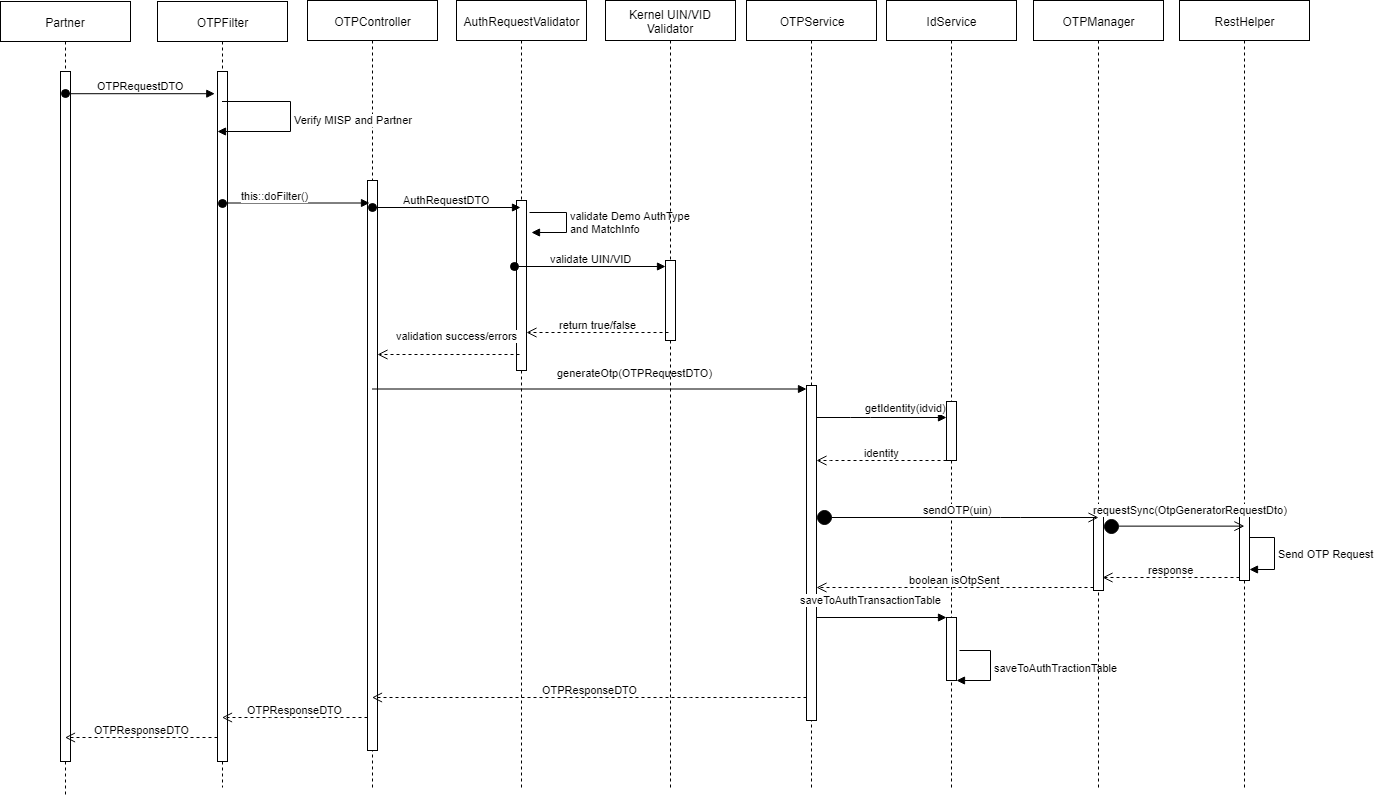

The diagram above was exported from draw.io. Its source (the exported page's mxGraphModel, read from the mxfile embedded in the PNG):
<mxGraphModel dx="1180" dy="562" grid="1" gridSize="10" guides="1" tooltips="1" connect="1" arrows="1" fold="1" page="1" pageScale="1" pageWidth="827" pageHeight="1169" math="0" shadow="0">
  <root>
    <mxCell id="0" />
    <mxCell id="1" parent="0" />
    <mxCell id="UgbJ_3z9RP8srWOIv0TB-2" value="AuthRequestValidator" style="shape=umlLifeline;perimeter=lifelinePerimeter;whiteSpace=wrap;html=1;container=1;collapsible=0;recursiveResize=0;outlineConnect=0;" vertex="1" parent="1">
      <mxGeometry x="496" y="33" width="130" height="787" as="geometry" />
    </mxCell>
    <mxCell id="UgbJ_3z9RP8srWOIv0TB-3" value="" style="html=1;points=[];perimeter=orthogonalPerimeter;" vertex="1" parent="UgbJ_3z9RP8srWOIv0TB-2">
      <mxGeometry x="60" y="200" width="10" height="170" as="geometry" />
    </mxCell>
    <mxCell id="UgbJ_3z9RP8srWOIv0TB-4" value="OTPService" style="shape=umlLifeline;perimeter=lifelinePerimeter;whiteSpace=wrap;html=1;container=1;collapsible=0;recursiveResize=0;outlineConnect=0;" vertex="1" parent="1">
      <mxGeometry x="786" y="33" width="130" height="787" as="geometry" />
    </mxCell>
    <mxCell id="UgbJ_3z9RP8srWOIv0TB-5" value="" style="html=1;points=[];perimeter=orthogonalPerimeter;" vertex="1" parent="UgbJ_3z9RP8srWOIv0TB-4">
      <mxGeometry x="60" y="385" width="10" height="335" as="geometry" />
    </mxCell>
    <mxCell id="UgbJ_3z9RP8srWOIv0TB-6" value="&lt;span&gt;IdService&lt;/span&gt;" style="shape=umlLifeline;perimeter=lifelinePerimeter;whiteSpace=wrap;html=1;container=1;collapsible=0;recursiveResize=0;outlineConnect=0;" vertex="1" parent="1">
      <mxGeometry x="926" y="33" width="130" height="787" as="geometry" />
    </mxCell>
    <mxCell id="UgbJ_3z9RP8srWOIv0TB-7" value="" style="html=1;points=[];perimeter=orthogonalPerimeter;" vertex="1" parent="UgbJ_3z9RP8srWOIv0TB-6">
      <mxGeometry x="60" y="401" width="10" height="59" as="geometry" />
    </mxCell>
    <mxCell id="UX61xjDHoBkMlcOV2Hjz-3" value="" style="html=1;points=[];perimeter=orthogonalPerimeter;" vertex="1" parent="UgbJ_3z9RP8srWOIv0TB-6">
      <mxGeometry x="60" y="617" width="10" height="63" as="geometry" />
    </mxCell>
    <mxCell id="UX61xjDHoBkMlcOV2Hjz-7" value="saveToAuthTractionTable" style="edgeStyle=orthogonalEdgeStyle;html=1;align=left;spacingLeft=2;endArrow=block;rounded=0;entryX=1;entryY=0;exitX=1.311;exitY=0.517;exitDx=0;exitDy=0;exitPerimeter=0;" edge="1" parent="UgbJ_3z9RP8srWOIv0TB-6" source="UX61xjDHoBkMlcOV2Hjz-3">
      <mxGeometry relative="1" as="geometry">
        <mxPoint x="65" y="717" as="sourcePoint" />
        <Array as="points">
          <mxPoint x="104" y="650" />
          <mxPoint x="104" y="680" />
        </Array>
        <mxPoint x="70" y="680" as="targetPoint" />
      </mxGeometry>
    </mxCell>
    <mxCell id="UgbJ_3z9RP8srWOIv0TB-8" value="OTPManager" style="shape=umlLifeline;perimeter=lifelinePerimeter;whiteSpace=wrap;html=1;container=1;collapsible=0;recursiveResize=0;outlineConnect=0;" vertex="1" parent="1">
      <mxGeometry x="1073" y="33" width="130" height="787" as="geometry" />
    </mxCell>
    <mxCell id="UgbJ_3z9RP8srWOIv0TB-9" value="" style="html=1;points=[];perimeter=orthogonalPerimeter;" vertex="1" parent="UgbJ_3z9RP8srWOIv0TB-8">
      <mxGeometry x="60" y="514" width="10" height="76" as="geometry" />
    </mxCell>
    <mxCell id="UgbJ_3z9RP8srWOIv0TB-10" value="RestHelper" style="shape=umlLifeline;perimeter=lifelinePerimeter;whiteSpace=wrap;html=1;container=1;collapsible=0;recursiveResize=0;outlineConnect=0;" vertex="1" parent="1">
      <mxGeometry x="1219" y="33" width="130" height="787" as="geometry" />
    </mxCell>
    <mxCell id="UgbJ_3z9RP8srWOIv0TB-11" value="" style="html=1;points=[];perimeter=orthogonalPerimeter;" vertex="1" parent="UgbJ_3z9RP8srWOIv0TB-10">
      <mxGeometry x="60" y="516" width="10" height="64" as="geometry" />
    </mxCell>
    <mxCell id="Cry0EMvOw0z9a1Oc8sZo-2" value="Send OTP Request" style="edgeStyle=orthogonalEdgeStyle;html=1;align=left;spacingLeft=2;endArrow=block;rounded=0;entryX=0.989;entryY=0.823;entryDx=0;entryDy=0;entryPerimeter=0;" edge="1" target="UgbJ_3z9RP8srWOIv0TB-11" parent="UgbJ_3z9RP8srWOIv0TB-10" source="UgbJ_3z9RP8srWOIv0TB-11">
      <mxGeometry relative="1" as="geometry">
        <mxPoint x="70" y="607" as="sourcePoint" />
        <Array as="points">
          <mxPoint x="95" y="537" />
          <mxPoint x="95" y="569" />
        </Array>
      </mxGeometry>
    </mxCell>
    <mxCell id="UgbJ_3z9RP8srWOIv0TB-20" value="identity" style="html=1;verticalAlign=bottom;endArrow=open;dashed=1;endSize=8;" edge="1" source="UgbJ_3z9RP8srWOIv0TB-7" target="UgbJ_3z9RP8srWOIv0TB-5" parent="1">
      <mxGeometry relative="1" as="geometry">
        <mxPoint x="886" y="493.5" as="targetPoint" />
        <mxPoint x="976" y="492.5" as="sourcePoint" />
        <Array as="points">
          <mxPoint x="880" y="493" />
        </Array>
      </mxGeometry>
    </mxCell>
    <mxCell id="UgbJ_3z9RP8srWOIv0TB-24" value="OTPController" style="shape=umlLifeline;perimeter=lifelinePerimeter;whiteSpace=wrap;html=1;container=1;collapsible=0;recursiveResize=0;outlineConnect=0;" vertex="1" parent="1">
      <mxGeometry x="347" y="33" width="130" height="787" as="geometry" />
    </mxCell>
    <mxCell id="UgbJ_3z9RP8srWOIv0TB-25" value="" style="html=1;points=[];perimeter=orthogonalPerimeter;" vertex="1" parent="UgbJ_3z9RP8srWOIv0TB-24">
      <mxGeometry x="60" y="180" width="10" height="570" as="geometry" />
    </mxCell>
    <mxCell id="UgbJ_3z9RP8srWOIv0TB-26" value="generateOtp(OTPRequestDTO)" style="html=1;verticalAlign=bottom;endArrow=block;" edge="1" source="UgbJ_3z9RP8srWOIv0TB-24" target="UgbJ_3z9RP8srWOIv0TB-5" parent="1">
      <mxGeometry x="0.2107" y="9" relative="1" as="geometry">
        <mxPoint x="438.5" y="421.5" as="sourcePoint" />
        <mxPoint x="556" y="421.5" as="targetPoint" />
        <Array as="points">
          <mxPoint x="465.5" y="421.5" />
        </Array>
        <mxPoint as="offset" />
      </mxGeometry>
    </mxCell>
    <mxCell id="UgbJ_3z9RP8srWOIv0TB-27" value="AuthRequestDTO" style="html=1;verticalAlign=bottom;startArrow=oval;startFill=1;endArrow=block;startSize=8;" edge="1" source="UgbJ_3z9RP8srWOIv0TB-24" parent="1">
      <mxGeometry width="60" relative="1" as="geometry">
        <mxPoint x="440" y="240" as="sourcePoint" />
        <mxPoint x="560" y="240" as="targetPoint" />
      </mxGeometry>
    </mxCell>
    <mxCell id="UgbJ_3z9RP8srWOIv0TB-28" value="validation success/errors" style="html=1;verticalAlign=bottom;endArrow=open;dashed=1;endSize=8;exitX=0.271;exitY=0.906;exitPerimeter=0;" edge="1" source="UgbJ_3z9RP8srWOIv0TB-3" target="UgbJ_3z9RP8srWOIv0TB-25" parent="1">
      <mxGeometry x="-0.1146" y="-11" relative="1" as="geometry">
        <mxPoint x="701" y="308.5" as="sourcePoint" />
        <mxPoint x="621" y="308.5" as="targetPoint" />
        <mxPoint as="offset" />
      </mxGeometry>
    </mxCell>
    <mxCell id="UgbJ_3z9RP8srWOIv0TB-30" value="getIdentity(idvid)" style="html=1;verticalAlign=bottom;endArrow=block;" edge="1" source="UgbJ_3z9RP8srWOIv0TB-5" parent="1" target="UgbJ_3z9RP8srWOIv0TB-7">
      <mxGeometry x="0.3684" y="2" relative="1" as="geometry">
        <mxPoint x="876" y="520.5" as="sourcePoint" />
        <mxPoint as="offset" />
        <mxPoint x="986" y="520.5" as="targetPoint" />
        <Array as="points">
          <mxPoint x="900" y="450" />
        </Array>
      </mxGeometry>
    </mxCell>
    <mxCell id="UgbJ_3z9RP8srWOIv0TB-31" value="validate Demo AuthType &lt;br&gt;and MatchInfo" style="edgeStyle=orthogonalEdgeStyle;html=1;align=left;spacingLeft=2;endArrow=block;rounded=0;" edge="1" parent="1">
      <mxGeometry relative="1" as="geometry">
        <mxPoint x="569" y="245" as="sourcePoint" />
        <Array as="points">
          <mxPoint x="606" y="244.5" />
          <mxPoint x="606" y="264.5" />
        </Array>
        <mxPoint x="571" y="265" as="targetPoint" />
      </mxGeometry>
    </mxCell>
    <mxCell id="UgbJ_3z9RP8srWOIv0TB-32" value="requestSync(OtpGeneratorRequestDto)" style="html=1;verticalAlign=bottom;startArrow=circle;startFill=1;endArrow=open;startSize=6;endSize=8;entryX=0.45;entryY=0.125;entryPerimeter=0;" edge="1" source="UgbJ_3z9RP8srWOIv0TB-9" parent="1">
      <mxGeometry x="0.2347" y="9" width="80" relative="1" as="geometry">
        <mxPoint x="1190" y="490" as="sourcePoint" />
        <mxPoint x="1283.9285714285716" y="558.6428571428573" as="targetPoint" />
        <mxPoint as="offset" />
      </mxGeometry>
    </mxCell>
    <mxCell id="UgbJ_3z9RP8srWOIv0TB-42" value="OTPResponseDTO" style="html=1;verticalAlign=bottom;endArrow=open;dashed=1;endSize=8;" edge="1" source="UgbJ_3z9RP8srWOIv0TB-5" target="UgbJ_3z9RP8srWOIv0TB-24" parent="1">
      <mxGeometry relative="1" as="geometry">
        <mxPoint x="971" y="908.5" as="sourcePoint" />
        <mxPoint x="566" y="906" as="targetPoint" />
        <Array as="points">
          <mxPoint x="720" y="730" />
        </Array>
      </mxGeometry>
    </mxCell>
    <mxCell id="UgbJ_3z9RP8srWOIv0TB-46" value="OTPFilter" style="shape=umlLifeline;perimeter=lifelinePerimeter;whiteSpace=wrap;html=1;container=1;collapsible=0;recursiveResize=0;outlineConnect=0;" vertex="1" parent="1">
      <mxGeometry x="197" y="34" width="130" height="786" as="geometry" />
    </mxCell>
    <mxCell id="UgbJ_3z9RP8srWOIv0TB-47" value="" style="html=1;points=[];perimeter=orthogonalPerimeter;" vertex="1" parent="UgbJ_3z9RP8srWOIv0TB-46">
      <mxGeometry x="60" y="70" width="10" height="690" as="geometry" />
    </mxCell>
    <mxCell id="UgbJ_3z9RP8srWOIv0TB-48" value="Verify MISP and Partner" style="edgeStyle=orthogonalEdgeStyle;html=1;align=left;spacingLeft=2;endArrow=block;rounded=0;" edge="1" parent="UgbJ_3z9RP8srWOIv0TB-46" source="UgbJ_3z9RP8srWOIv0TB-46">
      <mxGeometry relative="1" as="geometry">
        <mxPoint x="603" y="222.71428571428578" as="sourcePoint" />
        <Array as="points">
          <mxPoint x="133" y="100" />
          <mxPoint x="133" y="130" />
        </Array>
        <mxPoint x="60" y="130" as="targetPoint" />
      </mxGeometry>
    </mxCell>
    <mxCell id="UgbJ_3z9RP8srWOIv0TB-49" value="Partner" style="shape=umlLifeline;perimeter=lifelinePerimeter;whiteSpace=wrap;html=1;container=1;collapsible=0;recursiveResize=0;outlineConnect=0;" vertex="1" parent="1">
      <mxGeometry x="40" y="34" width="130" height="796" as="geometry" />
    </mxCell>
    <mxCell id="UgbJ_3z9RP8srWOIv0TB-50" value="" style="html=1;points=[];perimeter=orthogonalPerimeter;" vertex="1" parent="UgbJ_3z9RP8srWOIv0TB-49">
      <mxGeometry x="60" y="70" width="10" height="690" as="geometry" />
    </mxCell>
    <mxCell id="UgbJ_3z9RP8srWOIv0TB-51" value="Kernel UIN/VID Validator" style="shape=umlLifeline;perimeter=lifelinePerimeter;whiteSpace=wrap;html=1;container=1;collapsible=0;recursiveResize=0;outlineConnect=0;" vertex="1" parent="1">
      <mxGeometry x="645" y="33" width="130" height="787" as="geometry" />
    </mxCell>
    <mxCell id="UgbJ_3z9RP8srWOIv0TB-52" value="" style="html=1;points=[];perimeter=orthogonalPerimeter;" vertex="1" parent="UgbJ_3z9RP8srWOIv0TB-51">
      <mxGeometry x="60" y="260" width="10" height="80" as="geometry" />
    </mxCell>
    <mxCell id="UgbJ_3z9RP8srWOIv0TB-53" value="validate UIN/VID" style="html=1;verticalAlign=bottom;startArrow=oval;startFill=1;endArrow=block;startSize=8;exitX=-0.176;exitY=0.391;exitPerimeter=0;" edge="1" source="UgbJ_3z9RP8srWOIv0TB-3" target="UgbJ_3z9RP8srWOIv0TB-52" parent="1">
      <mxGeometry width="60" relative="1" as="geometry">
        <mxPoint x="535" y="298.5" as="sourcePoint" />
        <mxPoint x="595" y="298.5" as="targetPoint" />
      </mxGeometry>
    </mxCell>
    <mxCell id="UgbJ_3z9RP8srWOIv0TB-54" value="return true/false" style="html=1;verticalAlign=bottom;endArrow=open;dashed=1;endSize=8;exitX=0.348;exitY=0.9;exitPerimeter=0;exitDx=0;exitDy=0;" edge="1" source="UgbJ_3z9RP8srWOIv0TB-52" target="UgbJ_3z9RP8srWOIv0TB-3" parent="1">
      <mxGeometry relative="1" as="geometry">
        <mxPoint x="685" y="398.5" as="sourcePoint" />
        <mxPoint x="605" y="398.5" as="targetPoint" />
      </mxGeometry>
    </mxCell>
    <mxCell id="UgbJ_3z9RP8srWOIv0TB-59" value="OTPResponseDTO" style="html=1;verticalAlign=bottom;endArrow=open;dashed=1;endSize=8;" edge="1" source="UgbJ_3z9RP8srWOIv0TB-25" target="UgbJ_3z9RP8srWOIv0TB-46" parent="1">
      <mxGeometry relative="1" as="geometry">
        <mxPoint x="228.5714285714289" y="965.5" as="targetPoint" />
        <mxPoint x="397.5714285714289" y="968.5714285714289" as="sourcePoint" />
        <Array as="points">
          <mxPoint x="320" y="750" />
        </Array>
      </mxGeometry>
    </mxCell>
    <mxCell id="UgbJ_3z9RP8srWOIv0TB-60" value="OTPResponseDTO" style="html=1;verticalAlign=bottom;endArrow=open;dashed=1;endSize=8;" edge="1" target="UgbJ_3z9RP8srWOIv0TB-49" parent="1" source="UgbJ_3z9RP8srWOIv0TB-47">
      <mxGeometry relative="1" as="geometry">
        <mxPoint x="121" y="969.5" as="targetPoint" />
        <mxPoint x="261.5" y="969.5" as="sourcePoint" />
        <Array as="points">
          <mxPoint x="150" y="770" />
        </Array>
      </mxGeometry>
    </mxCell>
    <mxCell id="UgbJ_3z9RP8srWOIv0TB-61" value="OTPRequestDTO" style="html=1;verticalAlign=bottom;startArrow=oval;startFill=1;endArrow=block;startSize=8;entryX=-0.2;entryY=0.038;entryPerimeter=0;" edge="1" source="UgbJ_3z9RP8srWOIv0TB-49" parent="1">
      <mxGeometry width="60" relative="1" as="geometry">
        <mxPoint x="67" y="126.5" as="sourcePoint" />
        <mxPoint x="254.28571428571422" y="126.21428571428578" as="targetPoint" />
      </mxGeometry>
    </mxCell>
    <mxCell id="UgbJ_3z9RP8srWOIv0TB-62" value="this::doFilter()" style="html=1;verticalAlign=bottom;startArrow=oval;startFill=1;endArrow=block;startSize=8;" edge="1" source="UgbJ_3z9RP8srWOIv0TB-46" parent="1">
      <mxGeometry x="-0.2864" width="60" relative="1" as="geometry">
        <mxPoint x="90" y="235.5" as="sourcePoint" />
        <mxPoint x="409" y="235.5" as="targetPoint" />
        <Array as="points" />
        <mxPoint as="offset" />
      </mxGeometry>
    </mxCell>
    <mxCell id="UX61xjDHoBkMlcOV2Hjz-1" value="sendOTP(uin)" style="html=1;verticalAlign=bottom;startArrow=circle;startFill=1;endArrow=open;startSize=6;endSize=8;" edge="1" parent="1" source="UgbJ_3z9RP8srWOIv0TB-5">
      <mxGeometry width="80" relative="1" as="geometry">
        <mxPoint x="989" y="559" as="sourcePoint" />
        <mxPoint x="1138" y="550" as="targetPoint" />
        <Array as="points">
          <mxPoint x="1050" y="550" />
        </Array>
      </mxGeometry>
    </mxCell>
    <mxCell id="UX61xjDHoBkMlcOV2Hjz-2" value="boolean isOtpSent" style="html=1;verticalAlign=bottom;endArrow=open;dashed=1;endSize=8;" edge="1" parent="1" source="UgbJ_3z9RP8srWOIv0TB-9" target="UgbJ_3z9RP8srWOIv0TB-5">
      <mxGeometry relative="1" as="geometry">
        <mxPoint x="1110" y="590" as="sourcePoint" />
        <mxPoint x="1030" y="590" as="targetPoint" />
        <Array as="points">
          <mxPoint x="950" y="620" />
        </Array>
      </mxGeometry>
    </mxCell>
    <mxCell id="UX61xjDHoBkMlcOV2Hjz-4" value="saveToAuthTransactionTable" style="html=1;verticalAlign=bottom;endArrow=block;entryX=0;entryY=0;" edge="1" target="UX61xjDHoBkMlcOV2Hjz-3" parent="1" source="UgbJ_3z9RP8srWOIv0TB-5">
      <mxGeometry x="-0.1692" y="10" relative="1" as="geometry">
        <mxPoint x="916" y="650" as="sourcePoint" />
        <mxPoint as="offset" />
      </mxGeometry>
    </mxCell>
    <mxCell id="Cry0EMvOw0z9a1Oc8sZo-3" value="response" style="html=1;verticalAlign=bottom;endArrow=open;dashed=1;endSize=8;" edge="1" parent="1" source="UgbJ_3z9RP8srWOIv0TB-11">
      <mxGeometry relative="1" as="geometry">
        <mxPoint x="1270" y="600" as="sourcePoint" />
        <mxPoint x="1142" y="610" as="targetPoint" />
        <Array as="points">
          <mxPoint x="1210" y="610" />
        </Array>
      </mxGeometry>
    </mxCell>
  </root>
</mxGraphModel>